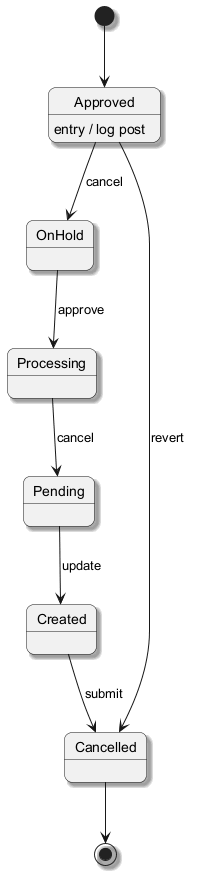

The diagram above was rendered by PlantUML. Its source (embedded in the PNG):
@startuml
skinparam backgroundColor #FFFFFF
skinparam roundCorner 15
skinparam shadowing true
[*] --> Approved
Approved --> OnHold : cancel
Approved : entry / log post
OnHold --> Processing : approve
Processing --> Pending : cancel
Pending --> Created : update
Created --> Cancelled : submit
Approved --> Cancelled : revert
Cancelled --> [*]
@enduml